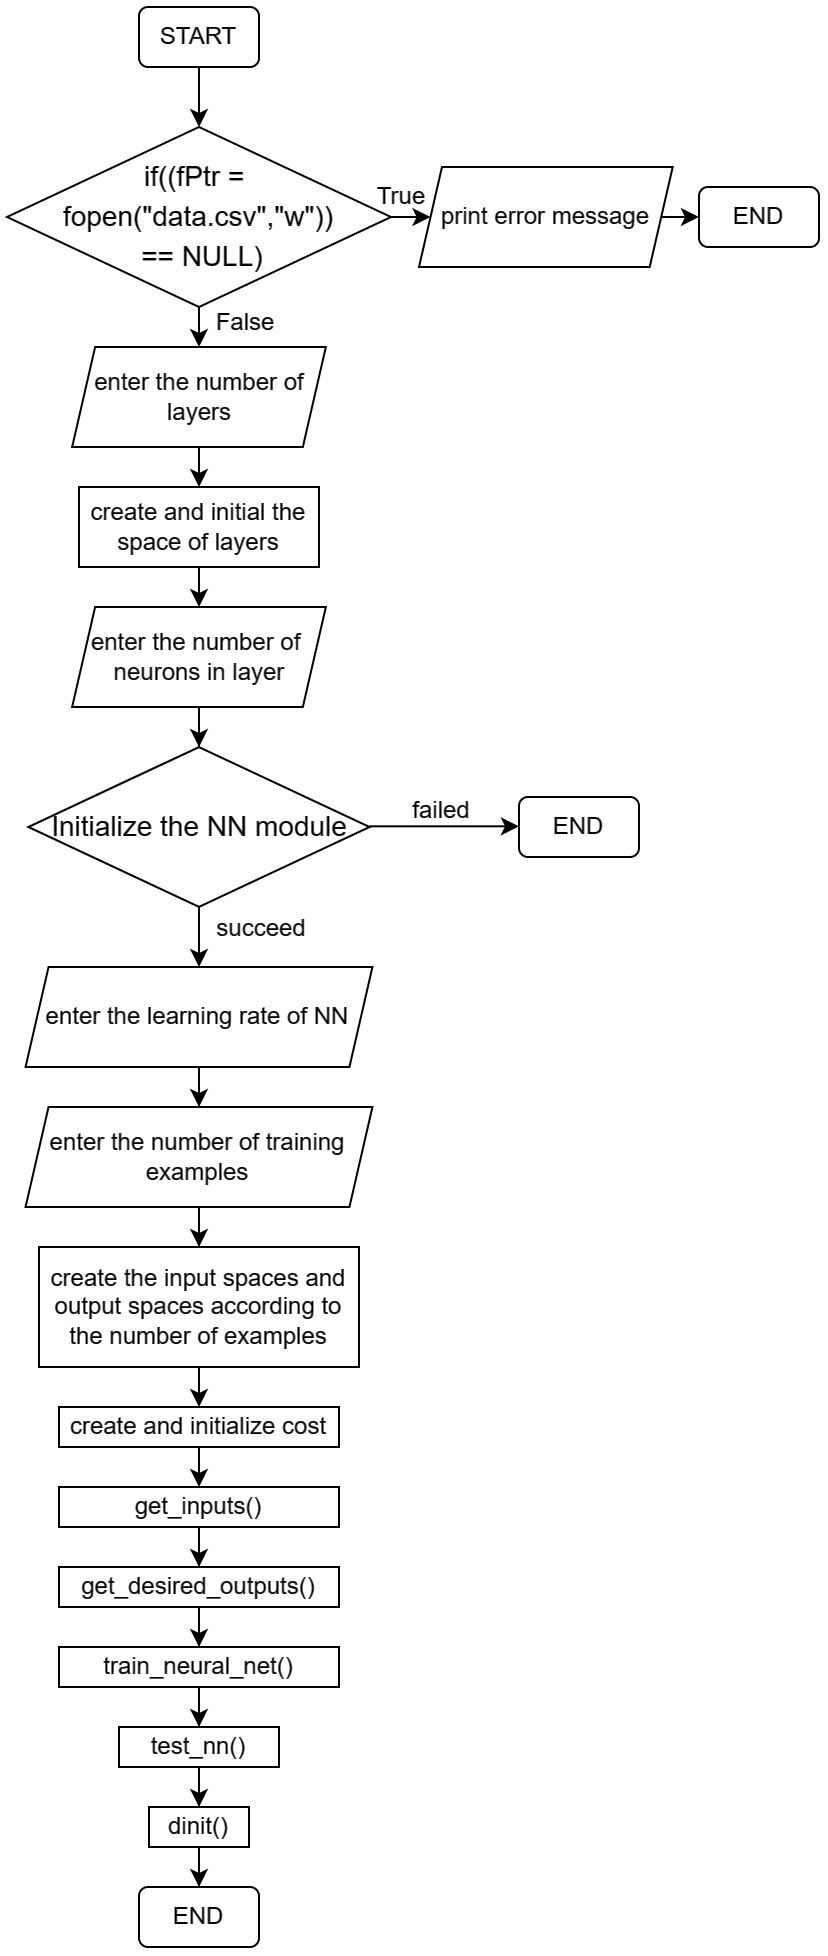

The diagram above was exported from draw.io. Its source (the exported page's mxGraphModel, read from the mxfile embedded in the PNG):
<mxGraphModel dx="1430" dy="734" grid="1" gridSize="10" guides="1" tooltips="1" connect="1" arrows="1" fold="1" page="1" pageScale="1" pageWidth="827" pageHeight="1169" math="0" shadow="0">
  <root>
    <mxCell id="0" />
    <mxCell id="1" parent="0" />
    <mxCell id="1-XLHs_ThZhWiRiUlKBr-10" value="" style="edgeStyle=orthogonalEdgeStyle;rounded=0;orthogonalLoop=1;jettySize=auto;html=1;fontFamily=Helvetica;fontColor=#000000;" edge="1" parent="1" source="1-XLHs_ThZhWiRiUlKBr-1" target="1-XLHs_ThZhWiRiUlKBr-3">
      <mxGeometry relative="1" as="geometry" />
    </mxCell>
    <mxCell id="1-XLHs_ThZhWiRiUlKBr-1" value="START" style="rounded=1;whiteSpace=wrap;html=1;" vertex="1" parent="1">
      <mxGeometry x="310" y="20" width="60" height="30" as="geometry" />
    </mxCell>
    <mxCell id="1-XLHs_ThZhWiRiUlKBr-8" style="edgeStyle=orthogonalEdgeStyle;rounded=0;orthogonalLoop=1;jettySize=auto;html=1;exitX=1;exitY=0.5;exitDx=0;exitDy=0;entryX=0;entryY=0.5;entryDx=0;entryDy=0;fontFamily=Helvetica;fontColor=#000000;" edge="1" parent="1" source="1-XLHs_ThZhWiRiUlKBr-3" target="1-XLHs_ThZhWiRiUlKBr-5">
      <mxGeometry relative="1" as="geometry" />
    </mxCell>
    <mxCell id="1-XLHs_ThZhWiRiUlKBr-12" value="" style="edgeStyle=orthogonalEdgeStyle;rounded=0;orthogonalLoop=1;jettySize=auto;html=1;fontFamily=Helvetica;fontColor=#000000;" edge="1" parent="1" source="1-XLHs_ThZhWiRiUlKBr-3" target="1-XLHs_ThZhWiRiUlKBr-11">
      <mxGeometry relative="1" as="geometry" />
    </mxCell>
    <mxCell id="1-XLHs_ThZhWiRiUlKBr-3" value="&lt;div style=&quot;line-height: 19px;&quot;&gt;&lt;font style=&quot;&quot;&gt;&lt;span style=&quot;font-size: 14px;&quot;&gt;if((fPtr =&amp;nbsp;&lt;/span&gt;&lt;/font&gt;&lt;/div&gt;&lt;div style=&quot;line-height: 19px;&quot;&gt;&lt;font style=&quot;&quot;&gt;&lt;span style=&quot;font-size: 14px;&quot;&gt;fopen(&quot;data.csv&quot;,&quot;w&quot;))&lt;/span&gt;&lt;/font&gt;&lt;/div&gt;&lt;div style=&quot;line-height: 19px;&quot;&gt;&lt;font style=&quot;&quot;&gt;&lt;span style=&quot;font-size: 14px;&quot;&gt;&amp;nbsp;== NULL)&lt;/span&gt;&lt;/font&gt;&lt;br&gt;&lt;/div&gt;" style="rhombus;whiteSpace=wrap;html=1;strokeColor=default;fontFamily=Helvetica;fontSize=12;fontColor=default;fillColor=default;rounded=1;arcSize=0;labelBackgroundColor=none;" vertex="1" parent="1">
      <mxGeometry x="244" y="80" width="192" height="90" as="geometry" />
    </mxCell>
    <mxCell id="1-XLHs_ThZhWiRiUlKBr-9" style="edgeStyle=orthogonalEdgeStyle;rounded=0;orthogonalLoop=1;jettySize=auto;html=1;exitX=1;exitY=0.5;exitDx=0;exitDy=0;entryX=0;entryY=0.5;entryDx=0;entryDy=0;fontFamily=Helvetica;fontColor=#000000;" edge="1" parent="1" source="1-XLHs_ThZhWiRiUlKBr-5" target="1-XLHs_ThZhWiRiUlKBr-7">
      <mxGeometry relative="1" as="geometry" />
    </mxCell>
    <mxCell id="1-XLHs_ThZhWiRiUlKBr-5" value="print error message" style="shape=parallelogram;perimeter=parallelogramPerimeter;whiteSpace=wrap;html=1;fixedSize=1;strokeColor=default;fontFamily=Helvetica;fontSize=12;fontColor=default;fillColor=default;size=11.5;labelBackgroundColor=none;" vertex="1" parent="1">
      <mxGeometry x="450" y="100" width="126.86" height="50" as="geometry" />
    </mxCell>
    <mxCell id="1-XLHs_ThZhWiRiUlKBr-7" value="END" style="rounded=1;whiteSpace=wrap;html=1;" vertex="1" parent="1">
      <mxGeometry x="590" y="110" width="60" height="30" as="geometry" />
    </mxCell>
    <mxCell id="1-XLHs_ThZhWiRiUlKBr-14" value="" style="edgeStyle=orthogonalEdgeStyle;rounded=0;orthogonalLoop=1;jettySize=auto;html=1;fontFamily=Helvetica;fontColor=#000000;" edge="1" parent="1" source="1-XLHs_ThZhWiRiUlKBr-11" target="1-XLHs_ThZhWiRiUlKBr-13">
      <mxGeometry relative="1" as="geometry" />
    </mxCell>
    <mxCell id="1-XLHs_ThZhWiRiUlKBr-11" value="enter the number of layers" style="shape=parallelogram;perimeter=parallelogramPerimeter;whiteSpace=wrap;html=1;fixedSize=1;strokeColor=default;fontFamily=Helvetica;fontSize=12;fontColor=default;fillColor=default;size=11.5;labelBackgroundColor=none;" vertex="1" parent="1">
      <mxGeometry x="276.57" y="190" width="126.86" height="50" as="geometry" />
    </mxCell>
    <mxCell id="1-XLHs_ThZhWiRiUlKBr-16" value="" style="edgeStyle=orthogonalEdgeStyle;rounded=0;orthogonalLoop=1;jettySize=auto;html=1;fontFamily=Helvetica;fontColor=#000000;" edge="1" parent="1" source="1-XLHs_ThZhWiRiUlKBr-13" target="1-XLHs_ThZhWiRiUlKBr-15">
      <mxGeometry relative="1" as="geometry" />
    </mxCell>
    <mxCell id="1-XLHs_ThZhWiRiUlKBr-13" value="create and initial the space of layers" style="rounded=0;whiteSpace=wrap;html=1;labelBackgroundColor=none;fontFamily=Helvetica;fontColor=#000000;" vertex="1" parent="1">
      <mxGeometry x="280" y="260" width="120" height="40" as="geometry" />
    </mxCell>
    <mxCell id="1-XLHs_ThZhWiRiUlKBr-19" value="" style="edgeStyle=orthogonalEdgeStyle;rounded=0;orthogonalLoop=1;jettySize=auto;html=1;fontFamily=Helvetica;fontColor=#000000;" edge="1" parent="1" source="1-XLHs_ThZhWiRiUlKBr-15" target="1-XLHs_ThZhWiRiUlKBr-18">
      <mxGeometry relative="1" as="geometry" />
    </mxCell>
    <mxCell id="1-XLHs_ThZhWiRiUlKBr-15" value="enter the number of&amp;nbsp; neurons in layer" style="shape=parallelogram;perimeter=parallelogramPerimeter;whiteSpace=wrap;html=1;fixedSize=1;strokeColor=default;fontFamily=Helvetica;fontSize=12;fontColor=default;fillColor=default;size=11.5;labelBackgroundColor=none;" vertex="1" parent="1">
      <mxGeometry x="276.57" y="320" width="126.86" height="50" as="geometry" />
    </mxCell>
    <mxCell id="1-XLHs_ThZhWiRiUlKBr-21" value="" style="edgeStyle=orthogonalEdgeStyle;rounded=0;orthogonalLoop=1;jettySize=auto;html=1;fontFamily=Helvetica;fontColor=#000000;labelBackgroundColor=default;" edge="1" parent="1">
      <mxGeometry relative="1" as="geometry">
        <mxPoint x="425.3299999999999" y="429.66" as="sourcePoint" />
        <mxPoint x="500" y="429.66" as="targetPoint" />
      </mxGeometry>
    </mxCell>
    <mxCell id="1-XLHs_ThZhWiRiUlKBr-22" value="failed" style="edgeLabel;html=1;align=center;verticalAlign=middle;resizable=0;points=[];fontFamily=Helvetica;fontColor=#000000;labelBackgroundColor=none;" vertex="1" connectable="0" parent="1-XLHs_ThZhWiRiUlKBr-21">
      <mxGeometry x="-0.1667" y="2" relative="1" as="geometry">
        <mxPoint x="4" y="-6" as="offset" />
      </mxGeometry>
    </mxCell>
    <mxCell id="1-XLHs_ThZhWiRiUlKBr-24" value="" style="edgeStyle=orthogonalEdgeStyle;rounded=0;orthogonalLoop=1;jettySize=auto;html=1;labelBackgroundColor=default;fontFamily=Helvetica;fontColor=#000000;" edge="1" parent="1" source="1-XLHs_ThZhWiRiUlKBr-18" target="1-XLHs_ThZhWiRiUlKBr-23">
      <mxGeometry relative="1" as="geometry" />
    </mxCell>
    <mxCell id="1-XLHs_ThZhWiRiUlKBr-18" value="&lt;div style=&quot;line-height: 19px;&quot;&gt;&lt;span style=&quot;font-size: 14px;&quot;&gt;Initialize the NN module&lt;/span&gt;&lt;/div&gt;" style="rhombus;whiteSpace=wrap;html=1;strokeColor=default;fontFamily=Helvetica;fontSize=12;fontColor=default;fillColor=default;rounded=1;arcSize=0;labelBackgroundColor=none;" vertex="1" parent="1">
      <mxGeometry x="254.66" y="390" width="170.67" height="80" as="geometry" />
    </mxCell>
    <mxCell id="1-XLHs_ThZhWiRiUlKBr-20" value="END" style="rounded=1;whiteSpace=wrap;html=1;" vertex="1" parent="1">
      <mxGeometry x="500" y="415" width="60" height="30" as="geometry" />
    </mxCell>
    <mxCell id="1-XLHs_ThZhWiRiUlKBr-26" value="" style="edgeStyle=orthogonalEdgeStyle;rounded=0;orthogonalLoop=1;jettySize=auto;html=1;labelBackgroundColor=default;fontFamily=Helvetica;fontColor=#000000;" edge="1" parent="1" source="1-XLHs_ThZhWiRiUlKBr-23" target="1-XLHs_ThZhWiRiUlKBr-25">
      <mxGeometry relative="1" as="geometry" />
    </mxCell>
    <mxCell id="1-XLHs_ThZhWiRiUlKBr-23" value="enter the learning rate of NN" style="shape=parallelogram;perimeter=parallelogramPerimeter;whiteSpace=wrap;html=1;fixedSize=1;strokeColor=default;fontFamily=Helvetica;fontSize=12;fontColor=default;fillColor=default;size=11.5;labelBackgroundColor=none;" vertex="1" parent="1">
      <mxGeometry x="253.28" y="500" width="173.44" height="50" as="geometry" />
    </mxCell>
    <mxCell id="1-XLHs_ThZhWiRiUlKBr-28" value="" style="edgeStyle=orthogonalEdgeStyle;rounded=0;orthogonalLoop=1;jettySize=auto;html=1;labelBackgroundColor=default;fontFamily=Helvetica;fontColor=#000000;" edge="1" parent="1" source="1-XLHs_ThZhWiRiUlKBr-25" target="1-XLHs_ThZhWiRiUlKBr-27">
      <mxGeometry relative="1" as="geometry" />
    </mxCell>
    <mxCell id="1-XLHs_ThZhWiRiUlKBr-25" value="enter the number of training examples" style="shape=parallelogram;perimeter=parallelogramPerimeter;whiteSpace=wrap;html=1;fixedSize=1;strokeColor=default;fontFamily=Helvetica;fontSize=12;fontColor=default;fillColor=default;size=11.5;labelBackgroundColor=none;" vertex="1" parent="1">
      <mxGeometry x="253.27999999999997" y="570" width="173.44" height="50" as="geometry" />
    </mxCell>
    <mxCell id="1-XLHs_ThZhWiRiUlKBr-32" style="edgeStyle=orthogonalEdgeStyle;rounded=0;orthogonalLoop=1;jettySize=auto;html=1;exitX=0.5;exitY=1;exitDx=0;exitDy=0;entryX=0.5;entryY=0;entryDx=0;entryDy=0;labelBackgroundColor=default;fontFamily=Helvetica;fontColor=#000000;" edge="1" parent="1" source="1-XLHs_ThZhWiRiUlKBr-27" target="1-XLHs_ThZhWiRiUlKBr-29">
      <mxGeometry relative="1" as="geometry" />
    </mxCell>
    <mxCell id="1-XLHs_ThZhWiRiUlKBr-27" value="create the input spaces and output spaces according to the number of examples" style="rounded=0;whiteSpace=wrap;html=1;labelBackgroundColor=none;fontFamily=Helvetica;fontColor=#000000;" vertex="1" parent="1">
      <mxGeometry x="260" y="640" width="160" height="60" as="geometry" />
    </mxCell>
    <mxCell id="1-XLHs_ThZhWiRiUlKBr-33" style="edgeStyle=orthogonalEdgeStyle;rounded=0;orthogonalLoop=1;jettySize=auto;html=1;exitX=0.5;exitY=1;exitDx=0;exitDy=0;entryX=0.5;entryY=0;entryDx=0;entryDy=0;labelBackgroundColor=default;fontFamily=Helvetica;fontColor=#000000;" edge="1" parent="1" source="1-XLHs_ThZhWiRiUlKBr-29" target="1-XLHs_ThZhWiRiUlKBr-30">
      <mxGeometry relative="1" as="geometry" />
    </mxCell>
    <mxCell id="1-XLHs_ThZhWiRiUlKBr-29" value="create and initialize cost" style="rounded=0;whiteSpace=wrap;html=1;labelBackgroundColor=none;fontFamily=Helvetica;fontColor=#000000;" vertex="1" parent="1">
      <mxGeometry x="269.99" y="720" width="140.01" height="20" as="geometry" />
    </mxCell>
    <mxCell id="1-XLHs_ThZhWiRiUlKBr-35" value="" style="edgeStyle=orthogonalEdgeStyle;rounded=0;orthogonalLoop=1;jettySize=auto;html=1;labelBackgroundColor=default;fontFamily=Helvetica;fontColor=#000000;" edge="1" parent="1" source="1-XLHs_ThZhWiRiUlKBr-30" target="1-XLHs_ThZhWiRiUlKBr-34">
      <mxGeometry relative="1" as="geometry" />
    </mxCell>
    <mxCell id="1-XLHs_ThZhWiRiUlKBr-30" value="get_inputs()" style="rounded=0;whiteSpace=wrap;html=1;labelBackgroundColor=none;fontFamily=Helvetica;fontColor=#000000;" vertex="1" parent="1">
      <mxGeometry x="270" y="760" width="140.01" height="20" as="geometry" />
    </mxCell>
    <mxCell id="1-XLHs_ThZhWiRiUlKBr-37" value="" style="edgeStyle=orthogonalEdgeStyle;rounded=0;orthogonalLoop=1;jettySize=auto;html=1;labelBackgroundColor=default;fontFamily=Helvetica;fontColor=#000000;" edge="1" parent="1" source="1-XLHs_ThZhWiRiUlKBr-34" target="1-XLHs_ThZhWiRiUlKBr-36">
      <mxGeometry relative="1" as="geometry" />
    </mxCell>
    <mxCell id="1-XLHs_ThZhWiRiUlKBr-34" value="get_desired_outputs()" style="rounded=0;whiteSpace=wrap;html=1;labelBackgroundColor=none;fontFamily=Helvetica;fontColor=#000000;" vertex="1" parent="1">
      <mxGeometry x="269.99" y="800" width="140.01" height="20" as="geometry" />
    </mxCell>
    <mxCell id="1-XLHs_ThZhWiRiUlKBr-39" value="" style="edgeStyle=orthogonalEdgeStyle;rounded=0;orthogonalLoop=1;jettySize=auto;html=1;labelBackgroundColor=default;fontFamily=Helvetica;fontColor=#000000;" edge="1" parent="1" source="1-XLHs_ThZhWiRiUlKBr-36" target="1-XLHs_ThZhWiRiUlKBr-38">
      <mxGeometry relative="1" as="geometry" />
    </mxCell>
    <mxCell id="1-XLHs_ThZhWiRiUlKBr-36" value="train_neural_net()" style="rounded=0;whiteSpace=wrap;html=1;labelBackgroundColor=none;fontFamily=Helvetica;fontColor=#000000;" vertex="1" parent="1">
      <mxGeometry x="269.99" y="840" width="140.01" height="20" as="geometry" />
    </mxCell>
    <mxCell id="1-XLHs_ThZhWiRiUlKBr-41" value="" style="edgeStyle=orthogonalEdgeStyle;rounded=0;orthogonalLoop=1;jettySize=auto;html=1;labelBackgroundColor=default;fontFamily=Helvetica;fontColor=#000000;" edge="1" parent="1" source="1-XLHs_ThZhWiRiUlKBr-38" target="1-XLHs_ThZhWiRiUlKBr-40">
      <mxGeometry relative="1" as="geometry" />
    </mxCell>
    <mxCell id="1-XLHs_ThZhWiRiUlKBr-38" value="test_nn()" style="rounded=0;whiteSpace=wrap;html=1;labelBackgroundColor=none;fontFamily=Helvetica;fontColor=#000000;" vertex="1" parent="1">
      <mxGeometry x="299.99" y="880" width="80" height="20" as="geometry" />
    </mxCell>
    <mxCell id="1-XLHs_ThZhWiRiUlKBr-43" value="" style="edgeStyle=orthogonalEdgeStyle;rounded=0;orthogonalLoop=1;jettySize=auto;html=1;labelBackgroundColor=default;fontFamily=Helvetica;fontColor=#000000;" edge="1" parent="1" source="1-XLHs_ThZhWiRiUlKBr-40" target="1-XLHs_ThZhWiRiUlKBr-42">
      <mxGeometry relative="1" as="geometry" />
    </mxCell>
    <mxCell id="1-XLHs_ThZhWiRiUlKBr-40" value="dinit()" style="rounded=0;whiteSpace=wrap;html=1;labelBackgroundColor=none;fontFamily=Helvetica;fontColor=#000000;" vertex="1" parent="1">
      <mxGeometry x="314.99" y="920" width="50.01" height="20" as="geometry" />
    </mxCell>
    <mxCell id="1-XLHs_ThZhWiRiUlKBr-42" value="END" style="rounded=1;whiteSpace=wrap;html=1;" vertex="1" parent="1">
      <mxGeometry x="309.99" y="960" width="60" height="30" as="geometry" />
    </mxCell>
    <mxCell id="1-XLHs_ThZhWiRiUlKBr-44" value="succeed" style="edgeLabel;html=1;align=center;verticalAlign=middle;resizable=0;points=[];fontFamily=Helvetica;fontColor=#000000;labelBackgroundColor=none;" vertex="1" connectable="0" parent="1">
      <mxGeometry x="369.9944827586206" y="480.0000000000001" as="geometry" />
    </mxCell>
    <mxCell id="1-XLHs_ThZhWiRiUlKBr-45" value="True" style="edgeLabel;html=1;align=center;verticalAlign=middle;resizable=0;points=[];fontFamily=Helvetica;fontColor=#000000;labelBackgroundColor=none;" vertex="1" connectable="0" parent="1">
      <mxGeometry x="452.0044827586206" y="117.00000000000011" as="geometry">
        <mxPoint x="-12" y="-3" as="offset" />
      </mxGeometry>
    </mxCell>
    <mxCell id="1-XLHs_ThZhWiRiUlKBr-46" value="False" style="edgeLabel;html=1;align=center;verticalAlign=middle;resizable=0;points=[];fontFamily=Helvetica;fontColor=#000000;labelBackgroundColor=none;" vertex="1" connectable="0" parent="1">
      <mxGeometry x="362.0044827586206" y="177.0000000000001" as="geometry" />
    </mxCell>
  </root>
</mxGraphModel>